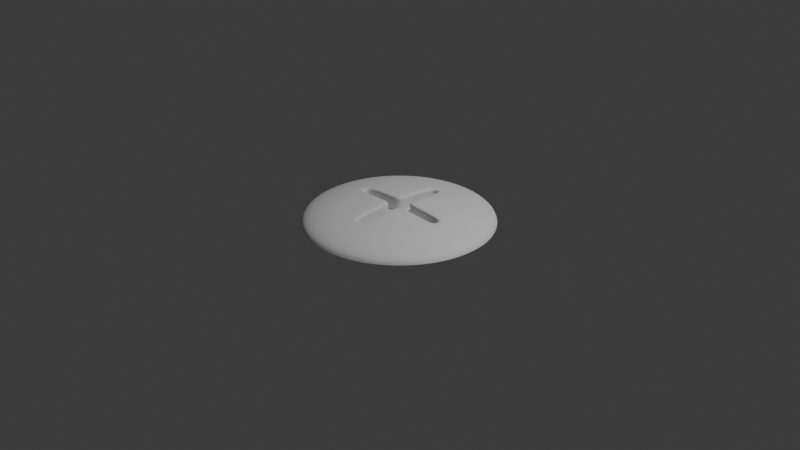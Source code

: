 # Source: screw.blend  (saved by Blender 4.4.32; exported with 4.5.12 LTS)
import bpy
from mathutils import Matrix  # noqa: F401  (used for matrix-valued properties, if any)

bpy.ops.wm.read_factory_settings(use_empty=True)
scene = bpy.context.scene
scene.name = 'Scene'

# ---- collections
col_collection = bpy.data.collections.new('Collection'); scene.collection.children.link(col_collection)

# ---- world
world_world = bpy.data.worlds.new('World'); scene.world = world_world
world_world.use_nodes = True; world_world.node_tree.nodes.clear()
_N = world_world.node_tree.nodes; _L = world_world.node_tree.links
n0 = _N.new('ShaderNodeOutputWorld'); n0.name = 'World Output'; n0.location = (300, 300)
n1 = _N.new('ShaderNodeBackground'); n1.name = 'Background'; n1.location = (10, 300)
n1.inputs[0].default_value = (0.05088, 0.05088, 0.05088, 1.0)
_L.new(n1.outputs[0], n0.inputs[0])
n0.is_active_output = True
world_world.color = (0.05088, 0.05088, 0.05088)
world_world.sun_shadow_jitter_overblur = 0.0

# ---- cameras
cam_camera = bpy.data.cameras.new('Camera')
cam_camera.clip_end = 100.0
cam_camera.ortho_scale = 7.314

# ---- lights
light_light = bpy.data.lights.new('Light', 'POINT')
light_light.energy = 1000.0
light_light.shadow_soft_size = 0.1

# ---- meshes
me_roundcube = bpy.data.meshes.new('Roundcube')
me_roundcube.from_pydata([(0.7071, 0.7071, 0.0), (0.5303, 0.8478, 0.0), (0.3536, 0.9354, 0.0), (0.1768, 0.9843, 0.0), (0.0, 1.0, 0.0), (-0.1768, 0.9843, 0.0), (-0.3536, 0.9354, 0.0), (-0.5303, 0.8478, 0.0), (0.6997, 0.6997, 0.1443), (0.5248, 0.8362, 0.1593), (0.3499, 0.9214, 0.1693), (0.1749, 0.9689, 0.1749), (0.0, 0.9843, 0.1768), (-0.1749, 0.9689, 0.1749), (-0.3499, 0.9214, 0.1693), (-0.5248, 0.8362, 0.1593), (0.677, 0.677, 0.2887), (0.5078, 0.8004, 0.3187), (0.3385, 0.878, 0.3385), (0.1693, 0.9214, 0.3499), (0.0, 0.9354, 0.3536), (-0.1693, 0.9214, 0.3499), (-0.3385, 0.878, 0.3385), (-0.5078, 0.8004, 0.3187), (0.6374, 0.6374, 0.433), (0.478, 0.7369, 0.478), (0.3187, 0.8004, 0.5078), (0.1593, 0.8362, 0.5248), (0.0, 0.8478, 0.5303), (-0.1593, 0.8362, 0.5248), (-0.3187, 0.8004, 0.5078), (-0.478, 0.7369, 0.478), (-0.7071, 0.7071, 0.0), (-0.8478, 0.5303, 0.0), (-0.9354, 0.3536, 0.0), (-0.9843, 0.1768, 0.0), (-1.0, 0.0, 0.0), (-0.9843, -0.1768, 0.0), (-0.9354, -0.3536, 0.0), (-0.8478, -0.5303, 0.0), (-0.6997, 0.6997, 0.1443), (-0.8362, 0.5248, 0.1593), (-0.9214, 0.3499, 0.1693), (-0.9689, 0.1749, 0.1749), (-0.9843, 0.0, 0.1768), (-0.9689, -0.1749, 0.1749), (-0.9214, -0.3499, 0.1693), (-0.8362, -0.5248, 0.1593), (-0.677, 0.677, 0.2887), (-0.8004, 0.5078, 0.3187), (-0.878, 0.3385, 0.3385), (-0.9214, 0.1693, 0.3499), (-0.9354, 0.0, 0.3536), (-0.9214, -0.1693, 0.3499), (-0.878, -0.3385, 0.3385), (-0.8004, -0.5078, 0.3187), (-0.6374, 0.6374, 0.433), (-0.7369, 0.478, 0.478), (-0.8004, 0.3187, 0.5078), (-0.8362, 0.1593, 0.5248), (-0.8478, 0.0, 0.5303), (-0.8362, -0.1593, 0.5248), (-0.8004, -0.3187, 0.5078), (-0.7369, -0.478, 0.478), (-0.7071, -0.7071, 0.0), (-0.5303, -0.8478, 0.0), (-0.3536, -0.9354, 0.0), (-0.1768, -0.9843, 0.0), (0.0, -1.0, 0.0), (0.1768, -0.9843, 0.0), (0.3536, -0.9354, 0.0), (0.5303, -0.8478, 0.0), (-0.6997, -0.6997, 0.1443), (-0.5248, -0.8362, 0.1593), (-0.3499, -0.9214, 0.1693), (-0.1749, -0.9689, 0.1749), (0.0, -0.9843, 0.1768), (0.1749, -0.9689, 0.1749), (0.3499, -0.9214, 0.1693), (0.5248, -0.8362, 0.1593), (-0.677, -0.677, 0.2887), (-0.5078, -0.8004, 0.3187), (-0.3385, -0.878, 0.3385), (-0.1693, -0.9214, 0.3499), (0.0, -0.9354, 0.3536), (0.1693, -0.9214, 0.3499), (0.3385, -0.878, 0.3385), (0.5078, -0.8004, 0.3187), (-0.6374, -0.6374, 0.433), (-0.478, -0.7369, 0.478), (-0.3187, -0.8004, 0.5078), (-0.1593, -0.8362, 0.5248), (0.0, -0.8478, 0.5303), (0.1593, -0.8362, 0.5248), (0.3187, -0.8004, 0.5078), (0.478, -0.7369, 0.478), (0.7071, -0.7071, 0.0), (0.8478, -0.5303, 0.0), (0.9354, -0.3536, 0.0), (0.9843, -0.1768, 0.0), (1.0, 0.0, 0.0), (0.9843, 0.1768, 0.0), (0.9354, 0.3536, 0.0), (0.8478, 0.5303, 0.0), (0.6997, -0.6997, 0.1443), (0.8362, -0.5248, 0.1593), (0.9214, -0.3499, 0.1693), (0.9689, -0.1749, 0.1749), (0.9843, 0.0, 0.1768), (0.9689, 0.1749, 0.1749), (0.9214, 0.3499, 0.1693), (0.8362, 0.5248, 0.1593), (0.677, -0.677, 0.2887), (0.8004, -0.5078, 0.3187), (0.878, -0.3385, 0.3385), (0.9214, -0.1693, 0.3499), (0.9354, 0.0, 0.3536), (0.9214, 0.1693, 0.3499), (0.878, 0.3385, 0.3385), (0.8004, 0.5078, 0.3187), (0.6374, -0.6374, 0.433), (0.7369, -0.478, 0.478), (0.8004, -0.3187, 0.5078), (0.8362, -0.1593, 0.5248), (0.8478, 0.0, 0.5303), (0.8362, 0.1593, 0.5248), (0.8004, 0.3187, 0.5078), (0.7369, 0.478, 0.478), (0.5774, 0.5774, 0.5774), (0.433, 0.6374, 0.6374), (0.2887, 0.677, 0.677), (0.1443, 0.6997, 0.6997), (0.0, 0.7071, 0.7071), (-0.1443, 0.6997, 0.6997), (-0.2887, 0.677, 0.677), (-0.433, 0.6374, 0.6374), (-0.5774, 0.5774, 0.5774), (0.6374, 0.433, 0.6374), (0.478, 0.478, 0.7369), (0.3187, 0.5078, 0.8004), (0.1593, 0.5248, 0.8362), (0.0, -0.5283, 0.8436), (-0.1593, 0.5248, 0.8362), (-0.3187, 0.5078, 0.8004), (-0.478, 0.478, 0.7369), (-0.6374, 0.433, 0.6374), (0.677, 0.2887, 0.677), (0.5078, 0.3187, 0.8004), (0.3385, 0.3385, 0.878), (0.1693, 0.3499, 0.9214), (-0.1693, 0.3499, 0.9214), (-0.3385, 0.3385, 0.878), (-0.5078, 0.3187, 0.8004), (-0.677, 0.2887, 0.677), (0.6997, 0.1443, 0.6997), (0.5248, 0.1593, 0.8362), (0.3499, 0.1693, 0.9214), (0.1749, 0.1749, 0.9689), (-0.1749, 0.1749, 0.9689), (-0.3499, 0.1693, 0.9214), (-0.5248, 0.1593, 0.8362), (-0.6997, 0.1443, 0.6997), (0.7071, 0.0, 0.7071), (0.0, 0.5283, 0.8436), (-0.5283, 0.0, 0.8436), (-0.7071, 0.0, 0.7071), (0.6997, -0.1443, 0.6997), (0.5248, -0.1593, 0.8362), (0.3499, -0.1693, 0.9214), (0.1749, -0.1749, 0.9689), (-0.1749, -0.1749, 0.9689), (-0.3499, -0.1693, 0.9214), (-0.5248, -0.1593, 0.8362), (-0.6997, -0.1443, 0.6997), (0.677, -0.2887, 0.677), (0.5078, -0.3187, 0.8004), (0.3385, -0.3385, 0.878), (0.1693, -0.3499, 0.9214), (-0.1693, -0.3499, 0.9214), (-0.3385, -0.3385, 0.878), (-0.5078, -0.3187, 0.8004), (-0.677, -0.2887, 0.677), (0.6374, -0.433, 0.6374), (0.478, -0.478, 0.7369), (0.3187, -0.5078, 0.8004), (0.1593, -0.5248, 0.8362), (0.5283, 0.0, 0.8436), (-0.1593, -0.5248, 0.8362), (-0.3187, -0.5078, 0.8004), (-0.478, -0.478, 0.7369), (-0.6374, -0.433, 0.6374), (0.5774, -0.5774, 0.5774), (0.433, -0.6374, 0.6374), (0.2887, -0.677, 0.677), (0.1443, -0.6997, 0.6997), (0.0, -0.7071, 0.7071), (-0.1443, -0.6997, 0.6997), (-0.2887, -0.677, 0.677), (-0.433, -0.6374, 0.6374), (-0.5774, -0.5774, 0.5774), (-0.05754, 0.5283, 0.8436), (0.05754, 0.5283, 0.8436), (-0.05753, 0.3523, 0.9306), (0.05753, 0.3523, 0.9306), (-0.05752, 0.1762, 0.9792), (0.05752, 0.1762, 0.9792), (0.5283, 0.05754, 0.8436), (0.5283, -0.05754, 0.8436), (0.3523, 0.05753, 0.9306), (0.3523, -0.05753, 0.9306), (0.1762, 0.05752, 0.9792), (0.1762, -0.05752, 0.9792), (-0.05752, 0.05752, 0.9898), (-0.05752, -0.05752, 0.9898), (0.05752, -0.05752, 0.9898), (0.05752, 0.05752, 0.9898), (-0.1762, 0.05752, 0.9792), (-0.1762, -0.05752, 0.9792), (-0.3523, 0.05753, 0.9306), (-0.3523, -0.05753, 0.9306), (-0.5283, -0.05754, 0.8436), (-0.5283, 0.05754, 0.8436), (-0.05752, -0.1762, 0.9792), (0.05752, -0.1762, 0.9792), (-0.05753, -0.3523, 0.9306), (0.05753, -0.3523, 0.9306), (0.05754, -0.5283, 0.8436), (-0.05754, -0.5283, 0.8436), (3.725e-09, -0.05752, 0.137), (0.0, 0.0, 0.137), (0.0, 0.1762, 0.1265), (0.0, 0.3523, 0.0779), (-3.725e-09, 0.05752, 0.137), (0.0, -0.5283, -0.009142), (0.0, -0.3523, 0.0779), (0.0, -0.1762, 0.1265), (-0.05752, -0.1762, 0.1265), (0.0, 0.5283, -0.009142), (-0.05752, 0.1762, 0.1265), (0.05752, 0.05752, 0.137), (0.05754, -0.5283, -0.009142), (0.05752, 3.725e-09, 0.137), (-0.05754, 0.5283, -0.009142), (0.1762, 0.0, 0.1265), (0.3523, 0.0, 0.0779), (0.5283, 0.0, -0.009142), (-0.1762, 0.0, 0.1265), (-0.05752, -3.725e-09, 0.137), (-0.05753, -0.3523, 0.0779), (-0.05753, 0.3523, 0.0779), (-0.05752, -0.05752, 0.137), (-0.5283, 0.0, -0.009142), (-0.3523, 0.0, 0.0779), (-0.3523, 0.05753, 0.0779), (-0.1762, 0.05752, 0.1265), (0.1762, 0.05752, 0.1265), (0.3523, 0.05753, 0.0779), (-0.5283, -0.05754, -0.009142), (0.05752, -0.05752, 0.137), (-0.05752, 0.05752, 0.137), (0.5283, 0.05754, -0.009142), (0.05754, 0.5283, -0.009142), (0.5283, -0.05754, -0.009142), (-0.5283, 0.05754, -0.009142), (-0.05754, -0.5283, -0.009142), (0.05753, 0.3523, 0.0779), (0.05752, 0.1762, 0.1265), (0.3523, -0.05753, 0.0779), (0.1762, -0.05752, 0.1265), (-0.1762, -0.05752, 0.1265), (-0.3523, -0.05753, 0.0779), (0.05752, -0.1762, 0.1265), (0.05753, -0.3523, 0.0779), (0.05753, -0.3523, 0.7966), (0.05753, 0.3523, 0.7966), (0.05754, 0.5283, 0.7096), (-0.05753, -0.3523, 0.7966), (0.0, 0.5283, 0.7096), (-0.05754, 0.5283, 0.7096), (-0.05753, 0.3523, 0.7966), (0.05752, 0.05752, 0.8557), (0.05752, 0.1762, 0.8452), (0.05752, -0.1762, 0.8452), (0.05752, -0.05752, 0.8557), (-0.05752, 0.1762, 0.8452), (-0.05752, 0.05752, 0.8557), (0.5283, 0.0, 0.7096), (0.05754, -0.5283, 0.7096), (-0.05754, -0.5283, 0.7096), (0.0, -0.5283, 0.7096), (0.1762, -0.05752, 0.8452), (-0.05752, -0.05752, 0.8557), (-0.05752, -0.1762, 0.8452), (-0.5283, -0.05754, 0.7096), (0.1762, 0.05752, 0.8452), (-0.5283, 0.05754, 0.7096), (-0.5283, 0.0, 0.7096), (0.3523, -0.05753, 0.7966), (0.5283, -0.05754, 0.7096), (-0.3523, -0.05753, 0.7966), (-0.1762, -0.05752, 0.8452), (0.5283, 0.05754, 0.7096), (0.3523, 0.05753, 0.7966), (-0.1762, 0.05752, 0.8452), (-0.3523, 0.05753, 0.7966), (0.05754, 0.5283, 0.1396), (-0.05753, -0.3523, 0.2266), (-0.05753, 0.3523, 0.2266), (0.05752, 0.1762, 0.2752), (0.05752, -0.05752, 0.2857), (-0.05752, 0.05752, 0.2857), (0.05754, -0.5283, 0.1396), (0.0, -0.5283, 0.1396), (-0.05752, -0.1762, 0.2752), (0.1762, 0.05752, 0.2752), (-0.5283, 0.0, 0.1396), (0.5283, -0.05754, 0.1396), (-0.1762, -0.05752, 0.2752), (0.3523, 0.05753, 0.2266), (-0.3523, 0.05753, 0.2266), (0.05753, -0.3523, 0.2266), (0.05753, 0.3523, 0.2266), (0.0, 0.5283, 0.1396), (-0.05754, 0.5283, 0.1396), (0.05752, 0.05752, 0.2857), (0.05752, -0.1762, 0.2752), (-0.05752, 0.1762, 0.2752), (0.5283, 0.0, 0.1396), (-0.05754, -0.5283, 0.1396), (0.1762, -0.05752, 0.2752), (-0.05752, -0.05752, 0.2857), (-0.5283, -0.05754, 0.1396), (-0.5283, 0.05754, 0.1396), (0.3523, -0.05753, 0.2266), (-0.3523, -0.05753, 0.2266), (0.5283, 0.05754, 0.1396), (-0.1762, 0.05752, 0.2752)], [], [(0, 1, 9, 8), (1, 2, 10, 9), (2, 3, 11, 10), (3, 4, 12, 11), (4, 5, 13, 12), (5, 6, 14, 13), (6, 7, 15, 14), (7, 32, 40, 15), (8, 9, 17, 16), (9, 10, 18, 17), (10, 11, 19, 18), (11, 12, 20, 19), (12, 13, 21, 20), (13, 14, 22, 21), (14, 15, 23, 22), (15, 40, 48, 23), (16, 17, 25, 24), (17, 18, 26, 25), (18, 19, 27, 26), (19, 20, 28, 27), (20, 21, 29, 28), (21, 22, 30, 29), (22, 23, 31, 30), (23, 48, 56, 31), (24, 25, 129, 128), (25, 26, 130, 129), (26, 27, 131, 130), (27, 28, 132, 131), (28, 29, 133, 132), (29, 30, 134, 133), (30, 31, 135, 134), (31, 56, 136, 135), (32, 33, 41, 40), (33, 34, 42, 41), (34, 35, 43, 42), (35, 36, 44, 43), (36, 37, 45, 44), (37, 38, 46, 45), (38, 39, 47, 46), (39, 64, 72, 47), (40, 41, 49, 48), (41, 42, 50, 49), (42, 43, 51, 50), (43, 44, 52, 51), (44, 45, 53, 52), (45, 46, 54, 53), (46, 47, 55, 54), (47, 72, 80, 55), (48, 49, 57, 56), (49, 50, 58, 57), (50, 51, 59, 58), (51, 52, 60, 59), (52, 53, 61, 60), (53, 54, 62, 61), (54, 55, 63, 62), (55, 80, 88, 63), (56, 57, 145, 136), (57, 58, 153, 145), (58, 59, 161, 153), (59, 60, 165, 161), (60, 61, 173, 165), (61, 62, 181, 173), (62, 63, 190, 181), (63, 88, 199, 190), (64, 65, 73, 72), (65, 66, 74, 73), (66, 67, 75, 74), (67, 68, 76, 75), (68, 69, 77, 76), (69, 70, 78, 77), (70, 71, 79, 78), (71, 96, 104, 79), (72, 73, 81, 80), (73, 74, 82, 81), (74, 75, 83, 82), (75, 76, 84, 83), (76, 77, 85, 84), (77, 78, 86, 85), (78, 79, 87, 86), (79, 104, 112, 87), (80, 81, 89, 88), (81, 82, 90, 89), (82, 83, 91, 90), (83, 84, 92, 91), (84, 85, 93, 92), (85, 86, 94, 93), (86, 87, 95, 94), (87, 112, 120, 95), (88, 89, 198, 199), (89, 90, 197, 198), (90, 91, 196, 197), (91, 92, 195, 196), (92, 93, 194, 195), (93, 94, 193, 194), (94, 95, 192, 193), (95, 120, 191, 192), (96, 97, 105, 104), (97, 98, 106, 105), (98, 99, 107, 106), (99, 100, 108, 107), (100, 101, 109, 108), (101, 102, 110, 109), (102, 103, 111, 110), (103, 0, 8, 111), (104, 105, 113, 112), (105, 106, 114, 113), (106, 107, 115, 114), (107, 108, 116, 115), (108, 109, 117, 116), (109, 110, 118, 117), (110, 111, 119, 118), (111, 8, 16, 119), (112, 113, 121, 120), (113, 114, 122, 121), (114, 115, 123, 122), (115, 116, 124, 123), (116, 117, 125, 124), (117, 118, 126, 125), (118, 119, 127, 126), (119, 16, 24, 127), (120, 121, 182, 191), (121, 122, 174, 182), (122, 123, 166, 174), (123, 124, 162, 166), (124, 125, 154, 162), (125, 126, 146, 154), (126, 127, 137, 146), (127, 24, 128, 137), (128, 129, 138, 137), (129, 130, 139, 138), (130, 131, 140, 139), (200, 142, 150, 202), (131, 132, 163, 201, 140), (133, 134, 143, 142), (134, 135, 144, 143), (135, 136, 145, 144), (137, 138, 147, 146), (138, 139, 148, 147), (139, 140, 149, 148), (149, 203, 205, 157), (140, 201, 203, 149), (142, 143, 151, 150), (143, 144, 152, 151), (144, 145, 153, 152), (146, 147, 155, 154), (147, 148, 156, 155), (148, 149, 157, 156), (202, 150, 158, 204), (157, 205, 215, 210), (150, 151, 159, 158), (151, 152, 160, 159), (152, 153, 161, 160), (207, 209, 168, 167), (154, 155, 206, 186, 162), (209, 211, 169, 168), (204, 158, 216, 212), (155, 156, 208, 206), (217, 219, 171, 170), (219, 220, 172, 171), (220, 164, 165, 173, 172), (156, 157, 210, 208), (162, 186, 207, 167, 166), (211, 214, 223, 169), (213, 217, 170, 222), (158, 159, 218, 216), (159, 160, 221, 218), (160, 161, 165, 164, 221), (169, 223, 225, 177), (166, 167, 175, 174), (167, 168, 176, 175), (168, 169, 177, 176), (222, 170, 178, 224), (177, 225, 226, 185), (170, 171, 179, 178), (171, 172, 180, 179), (172, 173, 181, 180), (174, 175, 183, 182), (175, 176, 184, 183), (176, 177, 185, 184), (224, 178, 187, 227), (185, 226, 141, 195, 194), (178, 179, 188, 187), (179, 180, 189, 188), (180, 181, 190, 189), (182, 183, 192, 191), (183, 184, 193, 192), (184, 185, 194, 193), (141, 227, 187, 196, 195), (306, 328, 264, 248), (187, 188, 197, 196), (188, 189, 198, 197), (189, 190, 199, 198), (307, 326, 238, 249), (229, 228, 258, 241), (310, 336, 254, 259), (305, 322, 237, 261), (320, 325, 271, 272), (321, 305, 261, 265), (309, 329, 268, 258), (314, 324, 239, 255), (313, 306, 248, 236), (322, 323, 242, 237), (323, 307, 249, 242), (315, 331, 257, 251), (324, 308, 266, 239), (325, 309, 258, 271), (132, 133, 142, 200, 163), (326, 310, 259, 238), (327, 335, 260, 245), (312, 311, 240, 233), (328, 312, 233, 264), (329, 333, 267, 268), (330, 313, 236, 250), (331, 334, 270, 257), (318, 314, 255, 256), (319, 332, 263, 253), (332, 315, 251, 263), (333, 316, 262, 267), (334, 317, 269, 270), (335, 318, 256, 260), (336, 319, 253, 254), (253, 263, 251, 252), (237, 231, 265, 261), (231, 230, 266, 265), (245, 244, 267, 262), (244, 243, 268, 267), (230, 232, 239, 266), (243, 241, 258, 268), (247, 246, 269, 250), (246, 252, 270, 269), (252, 251, 257, 270), (228, 235, 271, 258), (235, 234, 272, 271), (234, 233, 240, 272), (254, 253, 252, 246), (259, 254, 246, 247), (255, 239, 241, 243), (256, 255, 243, 244), (260, 256, 244, 245), (232, 229, 241, 239), (259, 247, 229, 232), (248, 264, 233, 234), (236, 248, 234, 235), (250, 236, 235, 228), (238, 259, 232, 230), (249, 238, 230, 231), (242, 249, 231, 237), (247, 250, 228, 229), (316, 327, 245, 262), (311, 320, 272, 240), (317, 330, 250, 269), (308, 321, 265, 266), (205, 203, 274, 281), (217, 213, 291, 300), (226, 225, 273, 287), (207, 186, 286, 298), (216, 218, 304, 303), (206, 208, 302, 301), (219, 217, 300, 299), (209, 207, 298, 297), (221, 164, 296, 295), (218, 221, 295, 304), (208, 210, 294, 302), (220, 219, 299, 293), (213, 222, 292, 291), (211, 209, 297, 290), (227, 141, 289, 288), (141, 226, 287, 289), (186, 206, 301, 286), (204, 212, 285, 284), (223, 214, 283, 282), (215, 205, 281, 280), (164, 220, 293, 296), (200, 202, 279, 278), (163, 200, 278, 277), (222, 224, 276, 292), (210, 215, 280, 294), (214, 211, 290, 283), (203, 201, 275, 274), (225, 223, 282, 273), (201, 163, 277, 275), (212, 216, 303, 285), (202, 204, 284, 279), (224, 227, 288, 276), (281, 274, 321, 308), (300, 291, 330, 317), (287, 273, 320, 311), (298, 286, 327, 316), (303, 304, 319, 336), (301, 302, 318, 335), (299, 300, 317, 334), (297, 298, 316, 333), (295, 296, 315, 332), (304, 295, 332, 319), (302, 294, 314, 318), (293, 299, 334, 331), (291, 292, 313, 330), (290, 297, 333, 329), (288, 289, 312, 328), (289, 287, 311, 312), (286, 301, 335, 327), (284, 285, 310, 326), (282, 283, 309, 325), (280, 281, 308, 324), (296, 293, 331, 315), (278, 279, 307, 323), (277, 278, 323, 322), (292, 276, 306, 313), (294, 280, 324, 314), (283, 290, 329, 309), (274, 275, 305, 321), (273, 282, 325, 320), (275, 277, 322, 305), (285, 303, 336, 310), (279, 284, 326, 307), (276, 288, 328, 306)])
me_roundcube.polygons.foreach_set('use_smooth', [True] * 316)
me_roundcube.update()

# ---- objects
ob_light = bpy.data.objects.new('Light', light_light)
ob_camera = bpy.data.objects.new('Camera', cam_camera)
ob_roundcube = bpy.data.objects.new('Roundcube', me_roundcube)

# ---- transforms, parenting, visibility, modifiers, constraints
ob_light.location = (4.076, 1.005, 5.904)
ob_light.rotation_euler = (0.6503, 0.05522, 1.866)
ob_light.lock_rotations_4d = False
ob_light.empty_display_type = 'ARROWS'
ob_light.color = (0.0, 0.0, 0.0, 0.0)
ob_light.lineart.crease_threshold = 0.0
ob_camera.location = (7.359, -6.926, 4.958)
ob_camera.rotation_euler = (1.109, 0.0, 0.8149)
ob_camera.lock_rotations_4d = False
ob_camera.empty_display_type = 'ARROWS'
ob_camera.color = (0.0, 0.0, 0.0, 0.0)
ob_camera.display_type = 'WIRE'
ob_camera.lineart.crease_threshold = 0.0
ob_roundcube.location = (0.0, 0.0, 0.0)
ob_roundcube.scale = (1.0, 1.0, 0.1899)
_m = ob_roundcube.modifiers.new('Subdivision', 'SUBSURF')
_m.levels = 2

# ---- collection membership
col_collection.objects.link(ob_light)
col_collection.objects.link(ob_camera)
col_collection.objects.link(ob_roundcube)

# ---- scene / render settings (as saved in the file)
scene.camera = ob_camera
scene.frame_start = 1; scene.frame_end = 250; scene.frame_set(1)
scene.render.engine = 'BLENDER_EEVEE_NEXT'
bpy.context.view_layer.update()

